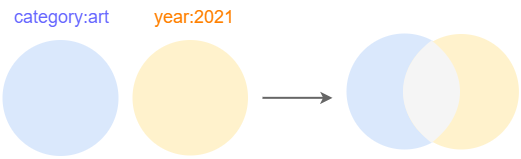

The diagram above was exported from draw.io. Its source (the exported page's mxGraphModel, read from the mxfile embedded in the PNG):
<mxGraphModel dx="1185" dy="617" grid="1" gridSize="10" guides="1" tooltips="1" connect="1" arrows="1" fold="1" page="1" pageScale="1" pageWidth="1169" pageHeight="827" math="0" shadow="0">
  <root>
    <mxCell id="pcDdQmFgEmvr2jK1-K3b-0" />
    <mxCell id="pcDdQmFgEmvr2jK1-K3b-1" parent="pcDdQmFgEmvr2jK1-K3b-0" />
    <mxCell id="pcDdQmFgEmvr2jK1-K3b-2" value="" style="ellipse;whiteSpace=wrap;html=1;aspect=fixed;rounded=0;fontSize=18;strokeWidth=4;fillColor=#dae8fc;strokeColor=none;" vertex="1" parent="pcDdQmFgEmvr2jK1-K3b-1">
      <mxGeometry x="90" y="89.5" width="116" height="116" as="geometry" />
    </mxCell>
    <mxCell id="pcDdQmFgEmvr2jK1-K3b-3" value="" style="ellipse;whiteSpace=wrap;html=1;aspect=fixed;rounded=0;fontSize=18;strokeWidth=4;fillColor=#fff2cc;strokeColor=none;shadow=0;sketch=0;" vertex="1" parent="pcDdQmFgEmvr2jK1-K3b-1">
      <mxGeometry x="220" y="89.5" width="115.5" height="115.5" as="geometry" />
    </mxCell>
    <mxCell id="pcDdQmFgEmvr2jK1-K3b-4" value="&lt;span style=&quot;font-family: &amp;#34;helvetica&amp;#34; ; font-size: 18px ; font-style: normal ; font-weight: 400 ; letter-spacing: normal ; text-align: center ; text-indent: 0px ; text-transform: none ; word-spacing: 0px ; display: inline ; float: none&quot;&gt;year:2021&lt;/span&gt;" style="text;whiteSpace=wrap;html=1;fontSize=18;fontColor=#FF8000;" vertex="1" parent="pcDdQmFgEmvr2jK1-K3b-1">
      <mxGeometry x="240" y="50" width="110" height="40" as="geometry" />
    </mxCell>
    <mxCell id="pcDdQmFgEmvr2jK1-K3b-5" value="&lt;span style=&quot;font-family: &amp;#34;helvetica&amp;#34; ; font-size: 18px ; font-style: normal ; font-weight: 400 ; letter-spacing: normal ; text-align: center ; text-indent: 0px ; text-transform: none ; word-spacing: 0px ; display: inline ; float: none&quot;&gt;category:art&lt;/span&gt;" style="text;whiteSpace=wrap;html=1;fontSize=18;fontColor=#6666FF;" vertex="1" parent="pcDdQmFgEmvr2jK1-K3b-1">
      <mxGeometry x="100" y="50" width="120" height="40" as="geometry" />
    </mxCell>
    <mxCell id="pcDdQmFgEmvr2jK1-K3b-6" value="" style="ellipse;whiteSpace=wrap;html=1;aspect=fixed;rounded=0;fontSize=18;strokeWidth=4;fillColor=#dae8fc;strokeColor=none;" vertex="1" parent="pcDdQmFgEmvr2jK1-K3b-1">
      <mxGeometry x="434" y="83" width="116" height="116" as="geometry" />
    </mxCell>
    <mxCell id="pcDdQmFgEmvr2jK1-K3b-7" value="" style="ellipse;whiteSpace=wrap;html=1;aspect=fixed;rounded=0;fontSize=18;strokeWidth=4;fillColor=#fff2cc;strokeColor=none;shadow=0;sketch=0;" vertex="1" parent="pcDdQmFgEmvr2jK1-K3b-1">
      <mxGeometry x="490.92999999999984" y="83.5" width="115.5" height="115.5" as="geometry" />
    </mxCell>
    <mxCell id="pcDdQmFgEmvr2jK1-K3b-10" value="" style="whiteSpace=wrap;html=1;shape=mxgraph.basic.pointed_oval;rounded=0;shadow=0;sketch=0;fontSize=18;fontColor=#333333;strokeWidth=4;fillColor=#f5f5f5;strokeColor=none;" vertex="1" parent="pcDdQmFgEmvr2jK1-K3b-1">
      <mxGeometry x="481" y="90" width="76" height="102.25" as="geometry" />
    </mxCell>
    <mxCell id="pcDdQmFgEmvr2jK1-K3b-11" value="" style="endArrow=classic;html=1;fontSize=18;fontColor=#FF8000;strokeWidth=2;fillColor=#f5f5f5;strokeColor=#666666;" edge="1" parent="pcDdQmFgEmvr2jK1-K3b-1">
      <mxGeometry width="50" height="50" relative="1" as="geometry">
        <mxPoint x="350" y="147.33000000000004" as="sourcePoint" />
        <mxPoint x="420" y="147.33000000000004" as="targetPoint" />
      </mxGeometry>
    </mxCell>
  </root>
</mxGraphModel>